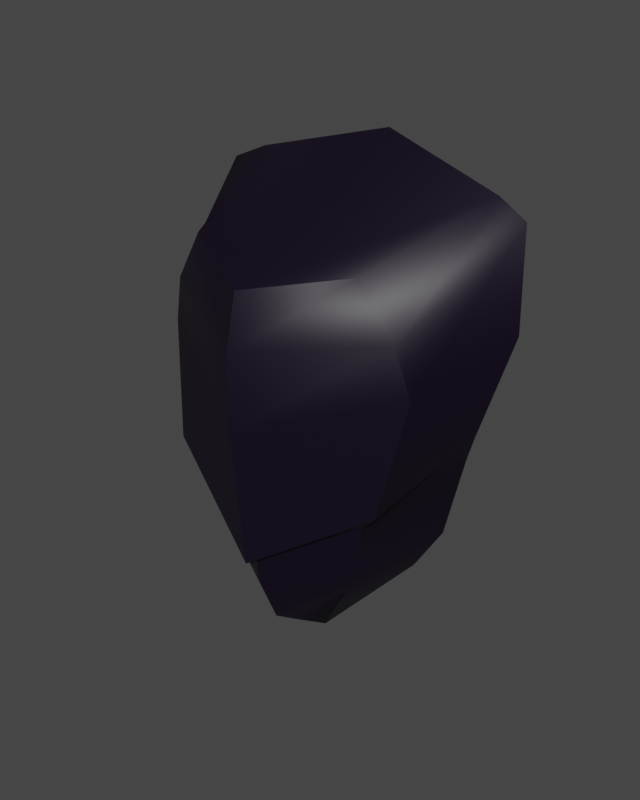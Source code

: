 # Source: Torso_2.blend  (saved by Blender 3.5.10; exported with 4.5.12 LTS)
import bpy
from mathutils import Matrix  # noqa: F401  (used for matrix-valued properties, if any)

bpy.ops.wm.read_factory_settings(use_empty=True)
scene = bpy.context.scene
scene.name = 'Scene'

# ---- collections
col_collection = bpy.data.collections.new('Collection'); scene.collection.children.link(col_collection)

# ---- materials (node trees are filled in below, after node groups)
mat_preto = bpy.data.materials.new('Preto')
mat_preto.alpha_threshold = 0.0
mat_preto.use_transparent_shadow = False
mat_preto.roughness = 0.5
mat_preto.line_color = (0.0, 0.0, 0.0, 1.0)

# ---- node groups
ng_auto_smooth = bpy.data.node_groups.new('Auto Smooth', 'GeometryNodeTree')
_s = ng_auto_smooth.interface.new_socket(name='Geometry', in_out='OUTPUT', socket_type='NodeSocketGeometry')
_s = ng_auto_smooth.interface.new_socket(name='Geometry', in_out='INPUT', socket_type='NodeSocketGeometry')
_s = ng_auto_smooth.interface.new_socket(name='Angle', in_out='INPUT', socket_type='NodeSocketFloat')
_s.subtype = 'ANGLE'
_s.min_value = 0.0
_s.max_value = 3.142
ng_auto_smooth.is_modifier = True
_N = ng_auto_smooth.nodes; _L = ng_auto_smooth.links
n0 = _N.new('NodeGroupOutput'); n0.name = 'Group Output'; n0.location = (480, -100)
n1 = _N.new('NodeGroupInput'); n1.name = 'Group Input'; n1.location = (-420, -300)
n2 = _N.new('NodeGroupInput'); n2.name = 'Group Input.001'; n2.location = (-60, -100)
n3 = _N.new('GeometryNodeSetShadeSmooth'); n3.name = 'Set Shade Smooth'; n3.location = (120, -100)
n3.domain = 'EDGE'
n4 = _N.new('GeometryNodeSetShadeSmooth'); n4.name = 'Set Shade Smooth.001'; n4.location = (300, -100)
n5 = _N.new('GeometryNodeInputMeshEdgeAngle'); n5.name = 'Edge Angle'; n5.location = (-420, -220)
n6 = _N.new('GeometryNodeInputEdgeSmooth'); n6.name = 'Is Edge Smooth'; n6.location = (-60, -160)
n7 = _N.new('GeometryNodeInputShadeSmooth'); n7.name = 'Is Face Smooth'; n7.location = (-240, -340)
n8 = _N.new('FunctionNodeBooleanMath'); n8.name = 'Boolean Math'; n8.location = (-60, -220)
n9 = _N.new('FunctionNodeCompare'); n9.name = 'Compare'; n9.location = (-240, -180)
n9.operation = 'LESS_EQUAL'
_L.new(n5.outputs[0], n9.inputs[0])
_L.new(n4.outputs[0], n0.inputs[0])
_L.new(n1.outputs[1], n9.inputs[1])
_L.new(n9.outputs[0], n8.inputs[0])
_L.new(n7.outputs[0], n8.inputs[1])
_L.new(n2.outputs[0], n3.inputs[0])
_L.new(n6.outputs[0], n3.inputs[1])
_L.new(n3.outputs[0], n4.inputs[0])
_L.new(n8.outputs[0], n3.inputs[2])
n0.is_active_output = True

# ---- material node trees
mat_preto.use_nodes = True; mat_preto.node_tree.nodes.clear()
_N = mat_preto.node_tree.nodes; _L = mat_preto.node_tree.links
n0 = _N.new('ShaderNodeOutputMaterial'); n0.name = 'Material Output'; n0.location = (300, 300)
n1 = _N.new('ShaderNodeBsdfPrincipled'); n1.name = 'Principled BSDF'; n1.location = (10, 300)
n1.distribution = 'GGX'
n1.subsurface_method = 'RANDOM_WALK_SKIN'
n1.inputs[0].default_value = (0.004079, 0.0, 0.01027, 1.0)
n1.inputs[3].default_value = 1.45
n1.inputs[27].default_value = (0.0, 0.0, 0.0, 1.0)
n1.inputs[28].default_value = 1.0
_L.new(n1.outputs[0], n0.inputs[0])
n0.is_active_output = True

# ---- world
world_world = bpy.data.worlds.new('World'); scene.world = world_world
world_world.use_nodes = True; world_world.node_tree.nodes.clear()
_N = world_world.node_tree.nodes; _L = world_world.node_tree.links
n0 = _N.new('ShaderNodeOutputWorld'); n0.name = 'World Output'; n0.location = (300, 300)
n1 = _N.new('ShaderNodeBackground'); n1.name = 'Background'; n1.location = (10, 300)
n1.inputs[0].default_value = (0.05088, 0.05088, 0.05088, 1.0)
_L.new(n1.outputs[0], n0.inputs[0])
n0.is_active_output = True
world_world.color = (0.05088, 0.05088, 0.05088)
world_world.use_sun_shadow = False
world_world.sun_shadow_jitter_overblur = 0.0

# ---- meshes
me_torso = bpy.data.meshes.new('Torso')
me_torso.from_pydata([(0.5861, 0.1671, 0.4088), (0.4812, 0.1486, 0.06141), (0.4504, -0.1449, 0.28), (0.3867, -0.2106, -0.08748), (0.4573, 0.1468, -0.02561), (0.3151, -0.1779, -0.1609), (0.4353, 0.2633, 0.7553), (0.2944, -0.1851, 0.6125), (0.4153, 0.1088, -0.2813), (0.2961, -0.1526, -0.3357), (0.1632, 0.03722, -0.5903), (0.1061, -0.08542, -0.6703), (0.2218, -0.1191, -0.4631), (0.3286, 0.08582, -0.4286), (0.5404, 0.2387, 0.7085), (0.4056, -0.1653, 0.4407), (-0.5861, 0.1671, 0.4088), (-0.4812, 0.1486, 0.06141), (-0.4504, -0.1449, 0.28), (-0.3867, -0.2106, -0.08748), (1.49e-08, 0.2894, 0.03595), (-0.4573, 0.1468, -0.02561), (-0.3151, -0.1779, -0.1609), (1.49e-08, -0.2927, -0.3326), (1.49e-08, 0.3783, 0.1623), (1.49e-08, -0.3882, 0.1391), (1.49e-08, -0.3389, -0.3418), (1.49e-08, 0.4158, 0.5995), (1.49e-08, 0.1347, -0.6779), (-0.4353, 0.2633, 0.7553), (-0.2944, -0.1851, 0.6125), (1.49e-08, 0.3354, 0.8662), (1.49e-08, -0.3458, 0.552), (1.49e-08, 0.2794, -0.2702), (1.49e-08, -0.2816, -0.4433), (-0.4153, 0.1088, -0.2813), (-0.2961, -0.1526, -0.3357), (1.49e-08, -0.09214, -0.7045), (-0.1632, 0.03722, -0.5903), (-0.1061, -0.08542, -0.6703), (1.49e-08, -0.2069, -0.6191), (-0.2218, -0.1191, -0.4631), (-0.3286, 0.08582, -0.4286), (1.49e-08, 0.2124, -0.5272), (-0.5404, 0.2387, 0.7085), (-0.4056, -0.1653, 0.4407), (1.49e-08, -0.3853, 0.3791), (1.49e-08, 0.3749, 0.7351)], [], [(1, 3, 5, 4), (20, 4, 8, 33), (24, 1, 4, 20), (1, 0, 2, 3), (24, 27, 0, 1), (3, 26, 23, 5), (3, 2, 25, 26), (15, 14, 6, 7), (6, 31, 32, 7), (14, 47, 31, 6), (46, 15, 7, 32), (13, 12, 11, 10), (5, 23, 34, 9), (4, 5, 9, 8), (28, 10, 11, 37), (12, 40, 37, 11), (43, 13, 10, 28), (33, 8, 13, 43), (9, 34, 40, 12), (8, 9, 12, 13), (25, 2, 15, 46), (0, 27, 47, 14), (2, 0, 14, 15), (17, 21, 22, 19), (20, 33, 35, 21), (24, 20, 21, 17), (17, 19, 18, 16), (24, 17, 16, 27), (19, 22, 23, 26), (19, 26, 25, 18), (45, 30, 29, 44), (29, 30, 32, 31), (44, 29, 31, 47), (46, 32, 30, 45), (42, 38, 39, 41), (22, 36, 34, 23), (21, 35, 36, 22), (28, 37, 39, 38), (41, 39, 37, 40), (43, 28, 38, 42), (33, 43, 42, 35), (36, 41, 40, 34), (35, 42, 41, 36), (25, 46, 45, 18), (16, 44, 47, 27), (18, 45, 44, 16)])
me_torso.polygons.foreach_set('use_smooth', [True] * 46)
_uv = me_torso.uv_layers.new(name='UVMap')
_uv.uv.foreach_set('vector', [0.375, 0.5, 0.375, 0.75, 0.375, 0.75, 0.375, 0.5, 0.375, 0.375, 0.375, 0.5, 0.375, 0.5, 0.375, 0.375, 0.375, 0.375, 0.375, 0.5, 0.375, 0.5, 0.375, 0.375, 0.375, 0.5, 0.625, 0.5, 0.625, 0.75, 0.375, 0.75, 0.375, 0.375, 0.625, 0.375, 0.625, 0.5, 0.375, 0.5, 0.375, 0.75, 0.375, 0.875, 0.375, 0.875, 0.375, 0.75, 0.375, 0.75, 0.625, 0.75, 0.625, 0.875, 0.375, 0.875, 0.625, 0.75, 0.625, 0.5, 0.625, 0.5, 0.625, 0.75, 0.625, 0.5, 0.75, 0.5, 0.75, 0.75, 0.625, 0.75, 0.625, 0.5, 0.625, 0.375, 0.625, 0.375, 0.625, 0.5, 0.625, 0.875, 0.625, 0.75, 0.625, 0.75, 0.625, 0.875, 0.375, 0.5, 0.375, 0.75, 0.375, 0.75, 0.375, 0.5, 0.375, 0.75, 0.375, 0.875, 0.375, 0.875, 0.375, 0.75, 0.375, 0.5, 0.375, 0.75, 0.375, 0.75, 0.375, 0.5, 0.25, 0.5, 0.375, 0.5, 0.375, 0.75, 0.25, 0.75, 0.375, 0.75, 0.375, 0.875, 0.375, 0.875, 0.375, 0.75, 0.375, 0.375, 0.375, 0.5, 0.375, 0.5, 0.375, 0.375, 0.375, 0.375, 0.375, 0.5, 0.375, 0.5, 0.375, 0.375, 0.375, 0.75, 0.375, 0.875, 0.375, 0.875, 0.375, 0.75, 0.375, 0.5, 0.375, 0.75, 0.375, 0.75, 0.375, 0.5, 0.625, 0.875, 0.625, 0.75, 0.625, 0.75, 0.625, 0.875, 0.625, 0.5, 0.625, 0.375, 0.625, 0.375, 0.625, 0.5, 0.625, 0.75, 0.625, 0.5, 0.625, 0.5, 0.625, 0.75, 0.375, 0.5, 0.375, 0.5, 0.375, 0.75, 0.375, 0.75, 0.375, 0.375, 0.375, 0.375, 0.375, 0.5, 0.375, 0.5, 0.375, 0.375, 0.375, 0.375, 0.375, 0.5, 0.375, 0.5, 0.375, 0.5, 0.375, 0.75, 0.625, 0.75, 0.625, 0.5, 0.375, 0.375, 0.375, 0.5, 0.625, 0.5, 0.625, 0.375, 0.375, 0.75, 0.375, 0.75, 0.375, 0.875, 0.375, 0.875, 0.375, 0.75, 0.375, 0.875, 0.625, 0.875, 0.625, 0.75, 0.625, 0.75, 0.625, 0.75, 0.625, 0.5, 0.625, 0.5, 0.625, 0.5, 0.625, 0.75, 0.75, 0.75, 0.75, 0.5, 0.625, 0.5, 0.625, 0.5, 0.625, 0.375, 0.625, 0.375, 0.625, 0.875, 0.625, 0.875, 0.625, 0.75, 0.625, 0.75, 0.375, 0.5, 0.375, 0.5, 0.375, 0.75, 0.375, 0.75, 0.375, 0.75, 0.375, 0.75, 0.375, 0.875, 0.375, 0.875, 0.375, 0.5, 0.375, 0.5, 0.375, 0.75, 0.375, 0.75, 0.25, 0.5, 0.25, 0.75, 0.375, 0.75, 0.375, 0.5, 0.375, 0.75, 0.375, 0.75, 0.375, 0.875, 0.375, 0.875, 0.375, 0.375, 0.375, 0.375, 0.375, 0.5, 0.375, 0.5, 0.375, 0.375, 0.375, 0.375, 0.375, 0.5, 0.375, 0.5, 0.375, 0.75, 0.375, 0.75, 0.375, 0.875, 0.375, 0.875, 0.375, 0.5, 0.375, 0.5, 0.375, 0.75, 0.375, 0.75, 0.625, 0.875, 0.625, 0.875, 0.625, 0.75, 0.625, 0.75, 0.625, 0.5, 0.625, 0.5, 0.625, 0.375, 0.625, 0.375, 0.625, 0.75, 0.625, 0.75, 0.625, 0.5, 0.625, 0.5])
me_torso.materials.append(mat_preto)
me_torso.use_mirror_vertex_groups = False
me_torso.update()

# ---- objects
ob_torso_2 = bpy.data.objects.new('Torso_2', me_torso)

# ---- transforms, parenting, visibility, modifiers, constraints
ob_torso_2.location = (0.0, 0.0, 0.0)
ob_torso_2.scale = (-1.0, 1.0, 1.0)
ob_torso_2.lock_rotations_4d = False
ob_torso_2.empty_display_type = 'ARROWS'
ob_torso_2.lineart.crease_threshold = 0.0
_m = ob_torso_2.modifiers.new('Auto Smooth', 'NODES')
_m.node_group = ng_auto_smooth
_gi = [s.identifier for s in ng_auto_smooth.interface.items_tree if s.item_type == 'SOCKET' and s.in_out == 'INPUT']
_m[_gi[1]] = 0.6109  # Angle

# ---- collection membership
scene.collection.objects.link(ob_torso_2)

# ---- scene / render settings (as saved in the file)
scene.frame_start = 1; scene.frame_end = 250; scene.frame_set(250)
scene.render.engine = 'BLENDER_EEVEE_NEXT'
scene.render.resolution_x = 1080
scene.render.resolution_y = 1350
scene.cycles.sampling_pattern = 'TABULATED_SOBOL'
scene.view_settings.view_transform = 'Filmic'
bpy.context.view_layer.update()

# ---- added for rendering (the .blend has no active camera and no usable light): camera, sun
cam_auto = bpy.data.cameras.new('AutoCamera')
cam_auto.lens = 50.0
cam_auto.sensor_width = 36.0
cam_auto.clip_end = 1000.0
ob_auto_camera = bpy.data.objects.new('AutoCamera', cam_auto)
scene.collection.objects.link(ob_auto_camera)
ob_auto_camera.location = (1.95997, -2.33821, 1.64881)
ob_auto_camera.rotation_euler = (1.09748, -7.21219e-08, 0.694738)
scene.camera = ob_auto_camera
light_auto_sun = bpy.data.lights.new('AutoSun', 'SUN')
light_auto_sun.energy = 3.0
light_auto_sun.angle = 0.0523599
ob_auto_sun = bpy.data.objects.new('AutoSun', light_auto_sun)
scene.collection.objects.link(ob_auto_sun)
ob_auto_sun.rotation_euler = (0.872665, 0.174533, 0.523599)
bpy.context.view_layer.update()
